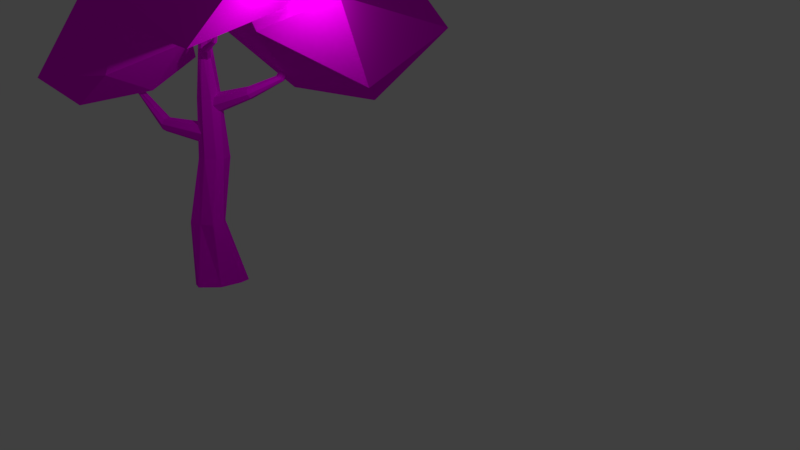 # Source: tree.blend  (saved by Blender 2.78.0; exported with 4.5.12 LTS)
import bpy
from mathutils import Matrix  # noqa: F401  (used for matrix-valued properties, if any)

bpy.ops.wm.read_factory_settings(use_empty=True)
scene = bpy.context.scene
scene.name = 'Scene'

# ---- collections
col_collection_1 = bpy.data.collections.new('Collection 1'); scene.collection.children.link(col_collection_1)

# ---- images (referenced by path relative to the original .blend; pixels are not part of the script)
import os
ASSET_DIR = os.environ.get("B2B_ASSET_DIR", "")  # directory of the original .blend (textures are referenced by path, not embedded)
HERE = os.path.dirname(os.path.abspath(__file__))  # packed textures are extracted next to this script under _unpacked/

def load_image(name, relpath, width, height, colorspace="sRGB"):
    """Load a texture the original file referenced (path relative to the .blend, or extracted next to this script)."""
    p = next((c for c in (os.path.join(HERE, relpath), os.path.join(ASSET_DIR, relpath)) if relpath and os.path.exists(c)), "")
    if p:
        img = bpy.data.images.load(p, check_existing=True)
        img.name = name
    else:  # same state as the original file: an image datablock whose file is absent (Cycles renders it pink)
        img = bpy.data.images.new(name, width, height)
        img.source = "FILE"
        img.filepath = "//" + (relpath or name)
    img.colorspace_settings.name = colorspace
    return img
img_tree_pallette_png = load_image('tree pallette.png', 'tree pallette.png', 1024, 1024, 'sRGB')

# ---- materials (node trees are filled in below, after node groups)
mat_material_001 = bpy.data.materials.new('Material.001')
mat_material_001.alpha_threshold = 0.0
mat_material_001.roughness = 0.5

# ---- material node trees
mat_material_001.use_nodes = True; mat_material_001.node_tree.nodes.clear()
_N = mat_material_001.node_tree.nodes; _L = mat_material_001.node_tree.links
n0 = _N.new('ShaderNodeOutputMaterial'); n0.name = 'Material Output'; n0.location = (300, 300)
n1 = _N.new('ShaderNodeBsdfDiffuse'); n1.name = 'Diffuse BSDF'; n1.location = (10, 300)
n2 = _N.new('ShaderNodeTexImage'); n2.name = 'Image Texture'; n2.location = (-180, 300)
n2.width = 140
n2.image = img_tree_pallette_png
_L.new(n1.outputs[0], n0.inputs[0])
_L.new(n2.outputs[0], n1.inputs[0])
n0.is_active_output = True

# ---- world
world_world = bpy.data.worlds.new('World'); scene.world = world_world
world_world.color = (0.05088, 0.05088, 0.05088)
world_world.use_sun_shadow = False
world_world.sun_shadow_jitter_overblur = 0.0
world_world.cycles.sampling_method = 'MANUAL'

# ---- cameras
cam_camera = bpy.data.cameras.new('Camera')
cam_camera.clip_end = 100.0
cam_camera.lens = 35.0
cam_camera.sensor_width = 32.0
cam_camera.sensor_height = 18.0
cam_camera.ortho_scale = 7.314
cam_camera.dof.focus_distance = 0.0

# ---- lights
light_lamp = bpy.data.lights.new('Lamp', 'POINT')
light_lamp.transmission_factor = 0.0
light_lamp.cutoff_distance = 30.0
light_lamp.energy = 100.0
light_lamp.shadow_buffer_clip_start = 1.001
light_lamp.shadow_soft_size = 0.1
light_lamp.shadow_maximum_resolution = 0.006
light_lamp.use_absolute_resolution = True

# ---- meshes
me_cone = bpy.data.meshes.new('Cone')
me_cone.from_pydata([(-0.3443, 0.2765, -1.324), (-0.3443, -0.468, 6.293), (-0.1384, 0.04335, -1.324), (0.09443, -0.5196, -1.324), (-0.3169, -0.5196, 6.293), (-0.0624, -1.083, -1.324), (-0.3443, -1.122, -1.324), (-0.3443, -0.5634, 6.293), (-0.9073, -0.8888, -1.324), (-1.14, -0.5196, -1.324), (-0.3964, -0.5196, 6.293), (-0.9073, 0.04335, -1.324), (-0.3405, -0.2726, 0.3793), (0.02072, -0.3647, 0.3793), (0.1703, -0.6547, 0.3793), (-0.06165, -0.9435, 0.3793), (-0.3405, -1.166, 0.3793), (-0.7017, -1.016, 0.3793), (-0.8513, -0.6547, 0.3793), (-0.6435, -0.3759, 0.3793), (-0.3508, -0.06634, 2.051), (-0.06612, -0.2759, 2.051), (-0.0192, -0.4689, 2.051), (-0.1388, -0.7536, 2.051), (-0.3508, -0.8715, 2.051), (-0.6354, -0.7067, 2.051), (-0.9239, -0.4929, 2.073), (-0.809, -0.1842, 2.051), (-0.4261, -0.2095, 3.547), (-0.206, -0.3006, 3.547), (-0.1149, -0.5207, 3.547), (-0.206, -0.7407, 3.547), (-0.4261, -0.8319, 3.547), (-0.6461, -0.7407, 3.547), (-0.7373, -0.5207, 3.547), (-0.6461, -0.3006, 3.547), (-0.1409, -0.4263, 4.92), (0.01381, -0.4502, 4.92), (-0.04998, -0.5432, 4.92), (-0.06184, -0.6979, 4.92), (-0.1409, -0.762, 4.92), (-0.2955, -0.639, 4.92), (-0.2856, -0.5432, 4.92), (-0.2215, -0.4214, 4.92), (-0.1901, -0.6891, 2.661), (-1.58, -2.596, 4.491), (-0.2489, -0.632, 2.447), (-1.603, -2.568, 4.479), (-0.4358, -0.5436, 2.349), (-1.604, -2.531, 4.483), (-0.6414, -0.4757, 2.424), (-1.581, -2.505, 4.499), (-0.7451, -0.4681, 2.628), (-1.549, -2.506, 4.518), (-0.6863, -0.5252, 2.841), (-1.525, -2.533, 4.529), (-0.4994, -0.6136, 2.94), (-1.525, -2.571, 4.526), (-0.2939, -0.6815, 2.865), (-1.547, -2.597, 4.51), (-0.8682, -1.698, 2.877), (-0.9052, -1.677, 2.739), (-0.9854, -1.58, 2.67), (-1.062, -1.465, 2.708), (-1.09, -1.398, 2.833), (-1.053, -1.42, 2.97), (-0.9724, -1.516, 3.04), (-0.896, -1.632, 3.001), (-1.149, -2.348, 3.909), (-1.195, -2.354, 3.897), (-1.234, -2.329, 3.903), (-1.245, -2.287, 3.924), (-1.22, -2.254, 3.947), (-1.175, -2.249, 3.959), (-1.135, -2.274, 3.952), (-1.125, -2.315, 3.932), (-0.6447, -0.3003, 3.462), (0.5572, 1.657, 5.375), (-0.588, -0.2857, 3.259), (0.5457, 1.7, 5.353), (-0.442, -0.3787, 3.137), (0.5698, 1.732, 5.323), (-0.2924, -0.5248, 3.169), (0.6152, 1.733, 5.302), (-0.2267, -0.6384, 3.335), (0.6555, 1.704, 5.303), (-0.2835, -0.6531, 3.538), (0.6669, 1.661, 5.326), (-0.4295, -0.5601, 3.659), (0.6429, 1.629, 5.356), (-0.5791, -0.4139, 3.628), (0.5974, 1.627, 5.376), (0.172, 0.5298, 3.804), (0.1976, 0.5396, 3.683), (0.2712, 0.4792, 3.604), (0.3498, 0.384, 3.613), (0.3872, 0.3097, 3.705), (0.3616, 0.2998, 3.825), (0.288, 0.3602, 3.904), (0.2094, 0.4555, 3.895), (0.298, 1.145, 4.108), (0.3344, 1.212, 4.058), (0.4183, 1.232, 4.029), (0.5007, 1.194, 4.038), (0.5331, 1.12, 4.079), (0.4968, 1.053, 4.129), (0.4128, 1.032, 4.158), (0.3305, 1.07, 4.149), (-0.18, -0.431, 4.68), (1.09, -0.3875, 5.738), (-0.1559, -0.4527, 4.567), (1.106, -0.369, 5.726), (-0.1542, -0.5485, 4.5), (1.128, -0.3704, 5.709), (-0.1759, -0.6621, 4.518), (1.143, -0.3909, 5.698), (-0.2083, -0.7271, 4.609), (1.142, -0.4184, 5.699), (-0.2324, -0.7054, 4.722), (1.125, -0.4369, 5.711), (-0.2341, -0.6097, 4.789), (1.103, -0.4355, 5.727), (-0.2124, -0.496, 4.772), (1.089, -0.415, 5.739), (0.4524, -0.5541, 4.869), (0.4647, -0.5629, 4.802), (0.4594, -0.6153, 4.758), (0.4394, -0.6807, 4.763), (0.4166, -0.7207, 4.814), (0.4043, -0.7119, 4.882), (0.4096, -0.6594, 4.925), (0.4295, -0.5941, 4.92), (0.7745, -0.4244, 5.037), (0.8166, -0.4206, 5.009), (0.8517, -0.4531, 4.993), (0.8593, -0.5027, 4.998), (0.8349, -0.5404, 5.022), (0.793, -0.5442, 5.05), (0.7577, -0.5117, 5.065), (0.7501, -0.4621, 5.06), (-0.8457, -1.858, 3.738), (0.572, -2.97, 4.281), (-1.072, -3.618, 3.397), (-2.435, -2.2, 3.517), (-1.643, -0.6732, 4.478), (0.2103, -1.147, 4.953), (-0.341, -4.484, 4.177), (-2.85, -3.921, 4.389), (-2.849, -1.913, 5.421), (-1.319, -1.004, 6.155), (0.6671, -2.542, 5.639), (-1.742, -3.153, 6.479), (0.05486, 1.567, 3.819), (1.993, 0.315, 5.312), (-0.8231, -0.2947, 5.47), (-2.301, 1.664, 4.112), (-0.376, 3.828, 3.353), (2.259, 2.873, 4.005), (0.5238, -0.3622, 7.253), (-2.083, 1.695, 7.124), (-1.807, 4.244, 5.815), (1.027, 5.337, 5.302), (2.909, 2.009, 6.11), (-0.05544, 3.545, 7.99), (0.5919, -0.7991, 5.17), (2.066, 1.356, 5.99), (3.293, -1.362, 5.049), (1.378, -3.113, 5.692), (-1.344, -1.832, 5.981), (-0.7784, 0.9739, 6.283), (4.021, 0.1668, 7.114), (2.982, -3.437, 6.891), (-0.04215, -3.237, 8.128), (-1.815, -0.757, 8.563), (0.9251, 1.877, 7.656), (1.364, -1.35, 9.352)], [], [(38, 37, 4), (36, 1, 4, 37), (7, 4, 1, 10), (36, 43, 1), (41, 10, 42), (1, 43, 42, 10), (10, 41, 40, 7), (0, 2, 3, 5, 6, 8, 9, 11), (11, 19, 12, 0), (9, 18, 19, 11), (8, 17, 18, 9), (6, 16, 17, 8), (5, 15, 16, 6), (3, 14, 15, 5), (2, 13, 14, 3), (0, 12, 13, 2), (19, 27, 20, 12), (18, 26, 27, 19), (17, 25, 26, 18), (16, 24, 25, 17), (15, 23, 24, 16), (14, 22, 23, 15), (13, 21, 22, 14), (12, 20, 21, 13), (27, 35, 28, 20), (26, 34, 35, 27), (25, 33, 34, 26), (24, 32, 33, 25), (23, 31, 32, 24), (22, 30, 31, 23), (21, 29, 30, 22), (20, 28, 29, 21), (35, 43, 36, 28), (34, 42, 43, 35), (33, 41, 42, 34), (32, 40, 41, 33), (31, 39, 40, 32), (30, 38, 39, 31), (29, 37, 38, 30), (28, 36, 37, 29), (68, 45, 47, 69), (69, 47, 49, 70), (70, 49, 51, 71), (71, 51, 53, 72), (72, 53, 55, 73), (73, 55, 57, 74), (47, 45, 59, 57, 55, 53, 51, 49), (74, 57, 59, 75), (75, 59, 45, 68), (44, 46, 48, 50, 52, 54, 56, 58), (7, 39, 38, 4), (40, 39, 7), (58, 67, 60, 44), (56, 66, 67, 58), (54, 65, 66, 56), (52, 64, 65, 54), (50, 63, 64, 52), (48, 62, 63, 50), (46, 61, 62, 48), (44, 60, 61, 46), (67, 75, 68, 60), (66, 74, 75, 67), (65, 73, 74, 66), (64, 72, 73, 65), (63, 71, 72, 64), (62, 70, 71, 63), (61, 69, 70, 62), (60, 68, 69, 61), (100, 77, 79, 101), (101, 79, 81, 102), (102, 81, 83, 103), (103, 83, 85, 104), (104, 85, 87, 105), (105, 87, 89, 106), (79, 77, 91, 89, 87, 85, 83, 81), (106, 89, 91, 107), (107, 91, 77, 100), (76, 78, 80, 82, 84, 86, 88, 90), (90, 99, 92, 76), (88, 98, 99, 90), (86, 97, 98, 88), (84, 96, 97, 86), (82, 95, 96, 84), (80, 94, 95, 82), (78, 93, 94, 80), (76, 92, 93, 78), (99, 107, 100, 92), (98, 106, 107, 99), (97, 105, 106, 98), (96, 104, 105, 97), (95, 103, 104, 96), (94, 102, 103, 95), (93, 101, 102, 94), (92, 100, 101, 93), (132, 109, 111, 133), (133, 111, 113, 134), (134, 113, 115, 135), (135, 115, 117, 136), (136, 117, 119, 137), (137, 119, 121, 138), (111, 109, 123, 121, 119, 117, 115, 113), (138, 121, 123, 139), (139, 123, 109, 132), (108, 110, 112, 114, 116, 118, 120, 122), (122, 131, 124, 108), (120, 130, 131, 122), (118, 129, 130, 120), (116, 128, 129, 118), (114, 127, 128, 116), (112, 126, 127, 114), (110, 125, 126, 112), (108, 124, 125, 110), (131, 139, 132, 124), (130, 138, 139, 131), (129, 137, 138, 130), (128, 136, 137, 129), (127, 135, 136, 128), (126, 134, 135, 127), (125, 133, 134, 126), (124, 132, 133, 125), (140, 141, 142), (141, 140, 145), (140, 142, 143), (140, 143, 144), (140, 144, 145), (141, 145, 150), (142, 141, 146), (143, 142, 147), (144, 143, 148), (145, 144, 149), (141, 150, 146), (142, 146, 147), (143, 147, 148), (144, 148, 149), (145, 149, 150), (146, 150, 151), (147, 146, 151), (148, 147, 151), (149, 148, 151), (150, 149, 151), (152, 153, 154), (153, 152, 157), (152, 154, 155), (152, 155, 156), (152, 156, 157), (153, 157, 162), (154, 153, 158), (155, 154, 159), (156, 155, 160), (157, 156, 161), (153, 162, 158), (154, 158, 159), (155, 159, 160), (156, 160, 161), (157, 161, 162), (158, 162, 163), (159, 158, 163), (160, 159, 163), (161, 160, 163), (162, 161, 163), (164, 165, 166), (165, 164, 169), (164, 166, 167), (164, 167, 168), (164, 168, 169), (165, 169, 174), (166, 165, 170), (167, 166, 171), (168, 167, 172), (169, 168, 173), (165, 174, 170), (166, 170, 171), (167, 171, 172), (168, 172, 173), (169, 173, 174), (170, 174, 175), (171, 170, 175), (172, 171, 175), (173, 172, 175), (174, 173, 175)])
_uv = me_cone.uv_layers.new(name='UVMap')
_uv.uv.foreach_set('vector', [0.08136, 0.8092, 0.08284, 0.8086, 0.08284, 0.8304, 0.2529, 0.718, 0.2495, 0.6962, 0.2496, 0.696, 0.2549, 0.7177, 0.08284, 0.8269, 0.08301, 0.8261, 0.0838, 0.8257, 0.0838, 0.8268, 0.2529, 0.718, 0.2517, 0.7181, 0.2495, 0.6962, 0.1344, 0.8664, 0.1373, 0.8449, 0.1356, 0.8662, 0.2495, 0.6962, 0.2517, 0.7181, 0.2501, 0.7179, 0.2484, 0.6961, 0.1373, 0.8449, 0.1344, 0.8664, 0.1315, 0.866, 0.1363, 0.8448, 0.1592, 0.7466, 0.1633, 0.7488, 0.1695, 0.7558, 0.1704, 0.7653, 0.1668, 0.7676, 0.1579, 0.7676, 0.1528, 0.7635, 0.1529, 0.7536, 0.2454, 0.8202, 0.2465, 0.7915, 0.2515, 0.7914, 0.2549, 0.8202, 0.2387, 0.819, 0.2419, 0.791, 0.2465, 0.7915, 0.2454, 0.8202, 0.1333, 0.9676, 0.1307, 0.9402, 0.1367, 0.9401, 0.1401, 0.9678, 0.1258, 0.9659, 0.1258, 0.9391, 0.1307, 0.9402, 0.1333, 0.9676, 0.2771, 0.9634, 0.2758, 0.9371, 0.2812, 0.9368, 0.2812, 0.9638, 0.2707, 0.9652, 0.2704, 0.9378, 0.2758, 0.9371, 0.2771, 0.9634, 0.2659, 0.8469, 0.2615, 0.8744, 0.2565, 0.875, 0.2565, 0.8479, 0.2704, 0.8461, 0.2647, 0.8728, 0.2615, 0.8744, 0.2659, 0.8469, 0.2465, 0.7915, 0.2451, 0.7655, 0.2524, 0.7652, 0.2515, 0.7914, 0.2419, 0.791, 0.2416, 0.7644, 0.2451, 0.7655, 0.2465, 0.7915, 0.1307, 0.9402, 0.135, 0.913, 0.1401, 0.9134, 0.1367, 0.9401, 0.1258, 0.9391, 0.1305, 0.9122, 0.135, 0.913, 0.1307, 0.9402, 0.2758, 0.9371, 0.2751, 0.9117, 0.2789, 0.9117, 0.2812, 0.9368, 0.2704, 0.9378, 0.2713, 0.9125, 0.2751, 0.9117, 0.2758, 0.9371, 0.2615, 0.8744, 0.2655, 0.9003, 0.2624, 0.9005, 0.2565, 0.875, 0.2647, 0.8728, 0.2701, 0.899, 0.2655, 0.9003, 0.2615, 0.8744, 0.2451, 0.7655, 0.2465, 0.741, 0.2502, 0.741, 0.2524, 0.7652, 0.2416, 0.7644, 0.2439, 0.7405, 0.2465, 0.741, 0.2451, 0.7655, 0.135, 0.913, 0.1352, 0.8895, 0.1389, 0.8895, 0.1401, 0.9134, 0.1305, 0.9122, 0.1322, 0.8889, 0.1352, 0.8895, 0.135, 0.913, 0.2751, 0.9117, 0.2757, 0.8883, 0.2793, 0.8884, 0.2789, 0.9117, 0.2713, 0.9125, 0.2727, 0.889, 0.2757, 0.8883, 0.2751, 0.9117, 0.2655, 0.9003, 0.2679, 0.9232, 0.2642, 0.9235, 0.2624, 0.9005, 0.2701, 0.899, 0.2704, 0.9222, 0.2679, 0.9232, 0.2655, 0.9003, 0.2465, 0.741, 0.2517, 0.7181, 0.2529, 0.718, 0.2502, 0.741, 0.2439, 0.7405, 0.2501, 0.7179, 0.2517, 0.7181, 0.2465, 0.741, 0.1352, 0.8895, 0.1344, 0.8664, 0.1356, 0.8662, 0.1389, 0.8895, 0.1322, 0.8889, 0.1315, 0.866, 0.1344, 0.8664, 0.1352, 0.8895, 0.2757, 0.8883, 0.2731, 0.8666, 0.2747, 0.8665, 0.2793, 0.8884, 0.2642, 0.9235, 0.2655, 0.9454, 0.2633, 0.9453, 0.2615, 0.9231, 0.2679, 0.9232, 0.2665, 0.9457, 0.2655, 0.9454, 0.2642, 0.9235, 0.2502, 0.741, 0.2529, 0.718, 0.2549, 0.7177, 0.2528, 0.7404, 0.2366, 0.8091, 0.2375, 0.8213, 0.2372, 0.8212, 0.236, 0.8094, 0.08407, 0.8086, 0.08407, 0.8182, 0.08349, 0.8181, 0.08356, 0.8091, 0.08356, 0.8091, 0.08349, 0.8181, 0.08312, 0.8177, 0.08284, 0.8092, 0.2629, 0.781, 0.2649, 0.7698, 0.2654, 0.7699, 0.2635, 0.7812, 0.2635, 0.7812, 0.2654, 0.7699, 0.2657, 0.7698, 0.2641, 0.7815, 0.2149, 0.9557, 0.2194, 0.9648, 0.219, 0.9653, 0.2142, 0.9556, 0.08381, 0.8247, 0.08381, 0.8253, 0.08353, 0.8257, 0.08313, 0.8257, 0.08284, 0.8252, 0.08284, 0.8246, 0.08313, 0.8242, 0.08353, 0.8242, 0.2142, 0.9556, 0.219, 0.9653, 0.2189, 0.9657, 0.2135, 0.956, 0.2372, 0.8089, 0.2381, 0.8212, 0.2375, 0.8213, 0.2366, 0.8091, 0.2647, 0.8158, 0.2618, 0.8181, 0.2589, 0.8179, 0.2576, 0.8155, 0.2587, 0.8122, 0.2615, 0.81, 0.2644, 0.8101, 0.2657, 0.8126, 0.2686, 0.9657, 0.2633, 0.9453, 0.2655, 0.9454, 0.2691, 0.9658, 0.2747, 0.8665, 0.2731, 0.8666, 0.2757, 0.8461, 0.214, 0.9234, 0.2118, 0.9417, 0.21, 0.9418, 0.2116, 0.9218, 0.2173, 0.9249, 0.2139, 0.9412, 0.2118, 0.9417, 0.214, 0.9234, 0.2194, 0.9252, 0.2152, 0.9405, 0.2139, 0.9412, 0.2173, 0.9249, 0.2587, 0.8122, 0.2549, 0.8006, 0.2568, 0.7993, 0.2615, 0.81, 0.177, 0.4127, 0.1784, 0.4301, 0.1768, 0.4295, 0.1745, 0.4136, 0.1804, 0.4117, 0.1804, 0.4309, 0.1784, 0.4301, 0.177, 0.4127, 0.2394, 0.4361, 0.2326, 0.4538, 0.2312, 0.4529, 0.2366, 0.4359, 0.2422, 0.4384, 0.2344, 0.4551, 0.2326, 0.4538, 0.2394, 0.4361, 0.06874, 0.8685, 0.06858, 0.8528, 0.06914, 0.853, 0.07075, 0.8694, 0.06676, 0.8694, 0.06785, 0.8529, 0.06858, 0.8528, 0.06874, 0.8685, 0.2152, 0.9405, 0.2149, 0.9557, 0.2142, 0.9556, 0.2139, 0.9412, 0.2549, 0.8006, 0.2635, 0.7812, 0.2641, 0.7815, 0.2568, 0.7993, 0.1431, 0.8648, 0.1447, 0.8453, 0.1451, 0.845, 0.1451, 0.8638, 0.1452, 0.5291, 0.1481, 0.5103, 0.1488, 0.5104, 0.1473, 0.5299, 0.1443, 0.527, 0.1475, 0.51, 0.1481, 0.5103, 0.1452, 0.5291, 0.2303, 0.79, 0.2366, 0.8091, 0.236, 0.8094, 0.2284, 0.7886, 0.03572, 0.9319, 0.04041, 0.9539, 0.03968, 0.9539, 0.03495, 0.9317, 0.08357, 0.788, 0.08357, 0.8086, 0.0829, 0.8082, 0.08217, 0.788, 0.08217, 0.788, 0.0829, 0.8082, 0.08219, 0.8082, 0.08136, 0.7887, 0.07661, 0.8926, 0.0824, 0.8709, 0.08301, 0.8712, 0.07801, 0.8928, 0.07801, 0.8928, 0.08301, 0.8712, 0.08375, 0.8714, 0.07895, 0.8928, 0.08163, 0.8672, 0.08221, 0.8488, 0.08295, 0.8486, 0.08295, 0.8675, 0.1532, 0.7676, 0.1538, 0.7676, 0.1543, 0.7682, 0.1543, 0.769, 0.1538, 0.7696, 0.1532, 0.7696, 0.1528, 0.769, 0.1528, 0.7682, 0.0383, 0.9317, 0.04134, 0.9533, 0.04109, 0.9536, 0.0371, 0.9319, 0.0371, 0.9319, 0.04109, 0.9536, 0.04041, 0.9539, 0.03572, 0.9319, 0.07075, 0.8549, 0.07275, 0.8528, 0.07558, 0.8531, 0.07758, 0.8558, 0.07758, 0.8591, 0.07558, 0.8613, 0.07275, 0.8609, 0.07075, 0.8583, 0.2387, 0.844, 0.2412, 0.8267, 0.2428, 0.8273, 0.2414, 0.8452, 0.2238, 0.951, 0.2212, 0.9333, 0.2227, 0.9322, 0.2262, 0.9496, 0.2205, 0.9515, 0.2194, 0.9337, 0.2212, 0.9333, 0.2238, 0.951, 0.06367, 0.8694, 0.06488, 0.8528, 0.06672, 0.8529, 0.06676, 0.8699, 0.06482, 0.5351, 0.06731, 0.5181, 0.06901, 0.5179, 0.06781, 0.5346, 0.08472, 0.5725, 0.08227, 0.5901, 0.08074, 0.5892, 0.08208, 0.5712, 0.08787, 0.5731, 0.08403, 0.5906, 0.08227, 0.5901, 0.08472, 0.5725, 0.2414, 0.8452, 0.2428, 0.8273, 0.2447, 0.8275, 0.2447, 0.8453, 0.04134, 0.9234, 0.0371, 0.9319, 0.03572, 0.9319, 0.03958, 0.9227, 0.2212, 0.9333, 0.225, 0.9226, 0.2262, 0.9225, 0.2227, 0.9322, 0.2194, 0.9337, 0.2238, 0.9218, 0.225, 0.9226, 0.2212, 0.9333, 0.08276, 0.9057, 0.07801, 0.8928, 0.07895, 0.8928, 0.08375, 0.9042, 0.08503, 0.5712, 0.08074, 0.5577, 0.08214, 0.5579, 0.0869, 0.5708, 0.08227, 0.5901, 0.08669, 0.6026, 0.08542, 0.6025, 0.08074, 0.5892, 0.08403, 0.5906, 0.08787, 0.6018, 0.08669, 0.6026, 0.08227, 0.5901, 0.2428, 0.8273, 0.2414, 0.8209, 0.2426, 0.8202, 0.2447, 0.8275, 0.04203, 0.9391, 0.04742, 0.9503, 0.04703, 0.9504, 0.04134, 0.9393, 0.08136, 0.8428, 0.08243, 0.8304, 0.08257, 0.8306, 0.08202, 0.843, 0.08202, 0.843, 0.08257, 0.8306, 0.08295, 0.8307, 0.08279, 0.843, 0.0476, 0.9336, 0.05293, 0.9227, 0.05315, 0.9229, 0.04832, 0.9338, 0.04832, 0.9338, 0.05315, 0.9229, 0.05355, 0.923, 0.04898, 0.9341, 0.1763, 0.7587, 0.1764, 0.7468, 0.1766, 0.7467, 0.177, 0.7586, 0.08357, 0.828, 0.08314, 0.8279, 0.08284, 0.8276, 0.08284, 0.8272, 0.08314, 0.8269, 0.08357, 0.8269, 0.08387, 0.8272, 0.08387, 0.8276, 0.177, 0.7586, 0.1766, 0.7467, 0.177, 0.7466, 0.1777, 0.7587, 0.04273, 0.9389, 0.0476, 0.9502, 0.04742, 0.9503, 0.04203, 0.9391, 0.1403, 0.8661, 0.1417, 0.865, 0.1434, 0.8648, 0.1445, 0.8656, 0.1444, 0.8669, 0.143, 0.868, 0.1413, 0.8683, 0.1401, 0.8675, 0.0476, 0.924, 0.04454, 0.9331, 0.04352, 0.933, 0.04586, 0.9237, 0.07973, 0.8657, 0.07848, 0.8576, 0.07944, 0.8571, 0.0814, 0.865, 0.143, 0.868, 0.1445, 0.875, 0.1435, 0.8753, 0.1413, 0.8683, 0.05223, 0.9515, 0.0502, 0.9418, 0.05101, 0.9412, 0.05355, 0.9506, 0.05044, 0.9518, 0.04914, 0.9418, 0.0502, 0.9418, 0.05223, 0.9515, 0.07488, 0.5345, 0.07558, 0.5264, 0.07655, 0.5269, 0.07655, 0.5351, 0.07655, 0.5343, 0.07692, 0.5264, 0.07796, 0.5266, 0.07836, 0.5343, 0.04586, 0.9237, 0.04352, 0.933, 0.04268, 0.9325, 0.04447, 0.9227, 0.04454, 0.9331, 0.04273, 0.9389, 0.04203, 0.9391, 0.04352, 0.933, 0.07848, 0.8576, 0.08065, 0.8533, 0.0814, 0.8533, 0.07944, 0.8571, 0.07758, 0.8575, 0.08007, 0.8528, 0.08065, 0.8533, 0.07848, 0.8576, 0.0502, 0.9418, 0.04832, 0.9338, 0.04898, 0.9341, 0.05101, 0.9412, 0.04914, 0.9418, 0.0476, 0.9336, 0.04832, 0.9338, 0.0502, 0.9418, 0.08624, 0.5136, 0.08616, 0.5082, 0.08692, 0.5081, 0.08708, 0.5137, 0.08698, 0.4889, 0.08704, 0.4835, 0.0878, 0.4833, 0.0878, 0.4893, 0.04352, 0.933, 0.04203, 0.9391, 0.04134, 0.9393, 0.04268, 0.9325, 0.5293, 0.7404, 0.505, 0.7433, 0.5096, 0.7174, 0.565, 0.9318, 0.565, 0.9612, 0.5411, 0.9544, 0.5293, 0.7404, 0.5096, 0.7174, 0.5405, 0.7175, 0.5293, 0.7404, 0.5405, 0.7175, 0.5551, 0.7433, 0.565, 0.9612, 0.5457, 0.9777, 0.5411, 0.9544, 0.904, 0.9318, 0.8801, 0.9544, 0.8812, 0.927, 0.4084, 0.832, 0.4128, 0.7986, 0.4233, 0.8227, 0.5405, 0.7175, 0.5096, 0.7174, 0.5299, 0.6903, 0.7629, 0.9023, 0.7641, 0.928, 0.7359, 0.9186, 0.7641, 0.8737, 0.7629, 0.9023, 0.7389, 0.8865, 0.7518, 0.7986, 0.7691, 0.7868, 0.7622, 0.8227, 0.4084, 0.832, 0.4233, 0.8227, 0.4301, 0.8547, 0.8128, 0.9258, 0.8096, 0.9491, 0.7826, 0.9261, 0.7629, 0.9023, 0.7359, 0.9186, 0.7389, 0.8865, 0.9308, 0.7486, 0.8994, 0.7485, 0.9341, 0.7266, 0.9341, 0.6903, 0.9341, 0.7266, 0.8941, 0.7115, 0.8096, 0.9491, 0.8128, 0.9794, 0.7719, 0.9578, 0.7826, 0.9261, 0.8096, 0.9491, 0.7719, 0.9578, 0.7389, 0.8865, 0.7359, 0.9186, 0.7204, 0.9, 0.9341, 0.7266, 0.8994, 0.7485, 0.8941, 0.7115, 0.4946, 0.8028, 0.4614, 0.819, 0.4652, 0.7721, 0.4614, 0.819, 0.4946, 0.8028, 0.4893, 0.8463, 0.4946, 0.8028, 0.4652, 0.7721, 0.4972, 0.7687, 0.4443, 0.9003, 0.4329, 0.8623, 0.4762, 0.8849, 0.4443, 0.9003, 0.4762, 0.8849, 0.4767, 0.9258, 0.921, 0.8476, 0.9179, 0.8901, 0.8951, 0.8577, 0.8042, 0.7721, 0.8003, 0.819, 0.7719, 0.7896, 0.8361, 0.8415, 0.8412, 0.7939, 0.8801, 0.8202, 0.8152, 0.8849, 0.7719, 0.8623, 0.8156, 0.8463, 0.9179, 0.8901, 0.921, 0.927, 0.8801, 0.9224, 0.8003, 0.819, 0.7905, 0.8463, 0.7719, 0.7896, 0.8412, 0.7939, 0.8665, 0.7687, 0.8801, 0.8202, 0.8361, 0.8415, 0.8801, 0.8202, 0.8801, 0.8584, 0.9219, 0.7687, 0.9192, 0.8118, 0.8809, 0.7778, 0.9179, 0.8901, 0.8801, 0.9224, 0.8951, 0.8577, 0.7474, 0.7935, 0.7474, 0.8541, 0.6903, 0.8273, 0.6997, 0.7868, 0.7474, 0.7935, 0.6903, 0.8273, 0.9192, 0.8118, 0.9219, 0.8476, 0.8801, 0.8347, 0.8809, 0.7778, 0.9192, 0.8118, 0.8801, 0.8347, 0.7474, 0.8541, 0.6952, 0.8737, 0.6903, 0.8273, 0.4708, 0.7315, 0.505, 0.7053, 0.505, 0.7588, 0.505, 0.7053, 0.4708, 0.7315, 0.461, 0.6903, 0.4708, 0.7315, 0.505, 0.7588, 0.4626, 0.7687, 0.4708, 0.7315, 0.4626, 0.7687, 0.4329, 0.7297, 0.4708, 0.7315, 0.4329, 0.7297, 0.461, 0.6903, 0.702, 0.959, 0.6903, 0.9131, 0.7204, 0.9373, 0.921, 0.9214, 0.9225, 0.8684, 0.9527, 0.8921, 0.9794, 0.7224, 0.9794, 0.7676, 0.9511, 0.7355, 0.8361, 0.9003, 0.8432, 0.8584, 0.8751, 0.8729, 0.8446, 0.938, 0.8361, 0.9003, 0.8751, 0.9251, 0.9225, 0.8684, 0.9409, 0.8476, 0.9527, 0.8921, 0.921, 0.9214, 0.9527, 0.8921, 0.9527, 0.945, 0.9794, 0.7224, 0.9511, 0.7355, 0.9512, 0.6903, 0.8361, 0.9003, 0.8751, 0.8729, 0.8751, 0.9251, 0.6903, 0.9131, 0.7204, 0.8737, 0.7204, 0.9373, 0.7719, 0.7075, 0.7719, 0.7654, 0.725, 0.7472, 0.713, 0.6903, 0.7719, 0.7075, 0.725, 0.7472, 0.6903, 0.7406, 0.713, 0.6903, 0.725, 0.7472, 0.7115, 0.7868, 0.6903, 0.7406, 0.725, 0.7472, 0.7719, 0.7654, 0.7115, 0.7868, 0.725, 0.7472])
me_cone.materials.append(mat_material_001)
me_cone.use_remesh_preserve_volume = False
me_cone.use_remesh_preserve_attributes = False
me_cone.use_mirror_vertex_groups = False
me_cone.update()

# ---- objects
ob_cone = bpy.data.objects.new('Cone', me_cone)
ob_lamp = bpy.data.objects.new('Lamp', light_lamp)
ob_camera = bpy.data.objects.new('Camera', cam_camera)

# ---- transforms, parenting, visibility, modifiers, constraints
ob_cone.location = (0.0, 0.0, 0.0)
ob_cone.lineart.crease_threshold = 0.0
_m = ob_cone.modifiers.new('Decimate', 'DECIMATE')
ob_lamp.location = (4.076, 1.005, 5.904)
ob_lamp.rotation_euler = (0.6503, 0.05522, 1.866)
ob_lamp.lock_rotations_4d = False
ob_lamp.empty_display_type = 'ARROWS'
ob_lamp.color = (0.0, 0.0, 0.0, 0.0)
ob_lamp.lineart.crease_threshold = 0.0
ob_camera.location = (22.04, -3.131, 6.429)
ob_camera.rotation_euler = (1.299, -0.007612, 1.242)
ob_camera.lock_rotations_4d = False
ob_camera.empty_display_type = 'ARROWS'
ob_camera.color = (0.0, 0.0, 0.0, 0.0)
ob_camera.display_type = 'WIRE'
ob_camera.lineart.crease_threshold = 0.0

# ---- collection membership
col_collection_1.objects.link(ob_cone)
col_collection_1.objects.link(ob_lamp)
col_collection_1.objects.link(ob_camera)

# ---- scene / render settings (as saved in the file)
scene.camera = ob_camera
scene.frame_start = 1; scene.frame_end = 250; scene.frame_set(1)
scene.render.engine = 'CYCLES'
scene.render.resolution_percentage = 50
scene.render.dither_intensity = 0.0
scene.cycles.use_denoising = False
scene.cycles.samples = 128
scene.cycles.sampling_pattern = 'TABULATED_SOBOL'
scene.cycles.light_sampling_threshold = 0.0
scene.cycles.use_adaptive_sampling = False
scene.cycles.use_light_tree = False
scene.cycles.blur_glossy = 0.0
scene.cycles.sample_clamp_indirect = 0.0
scene.view_settings.view_transform = 'Standard'
bpy.context.view_layer.update()
